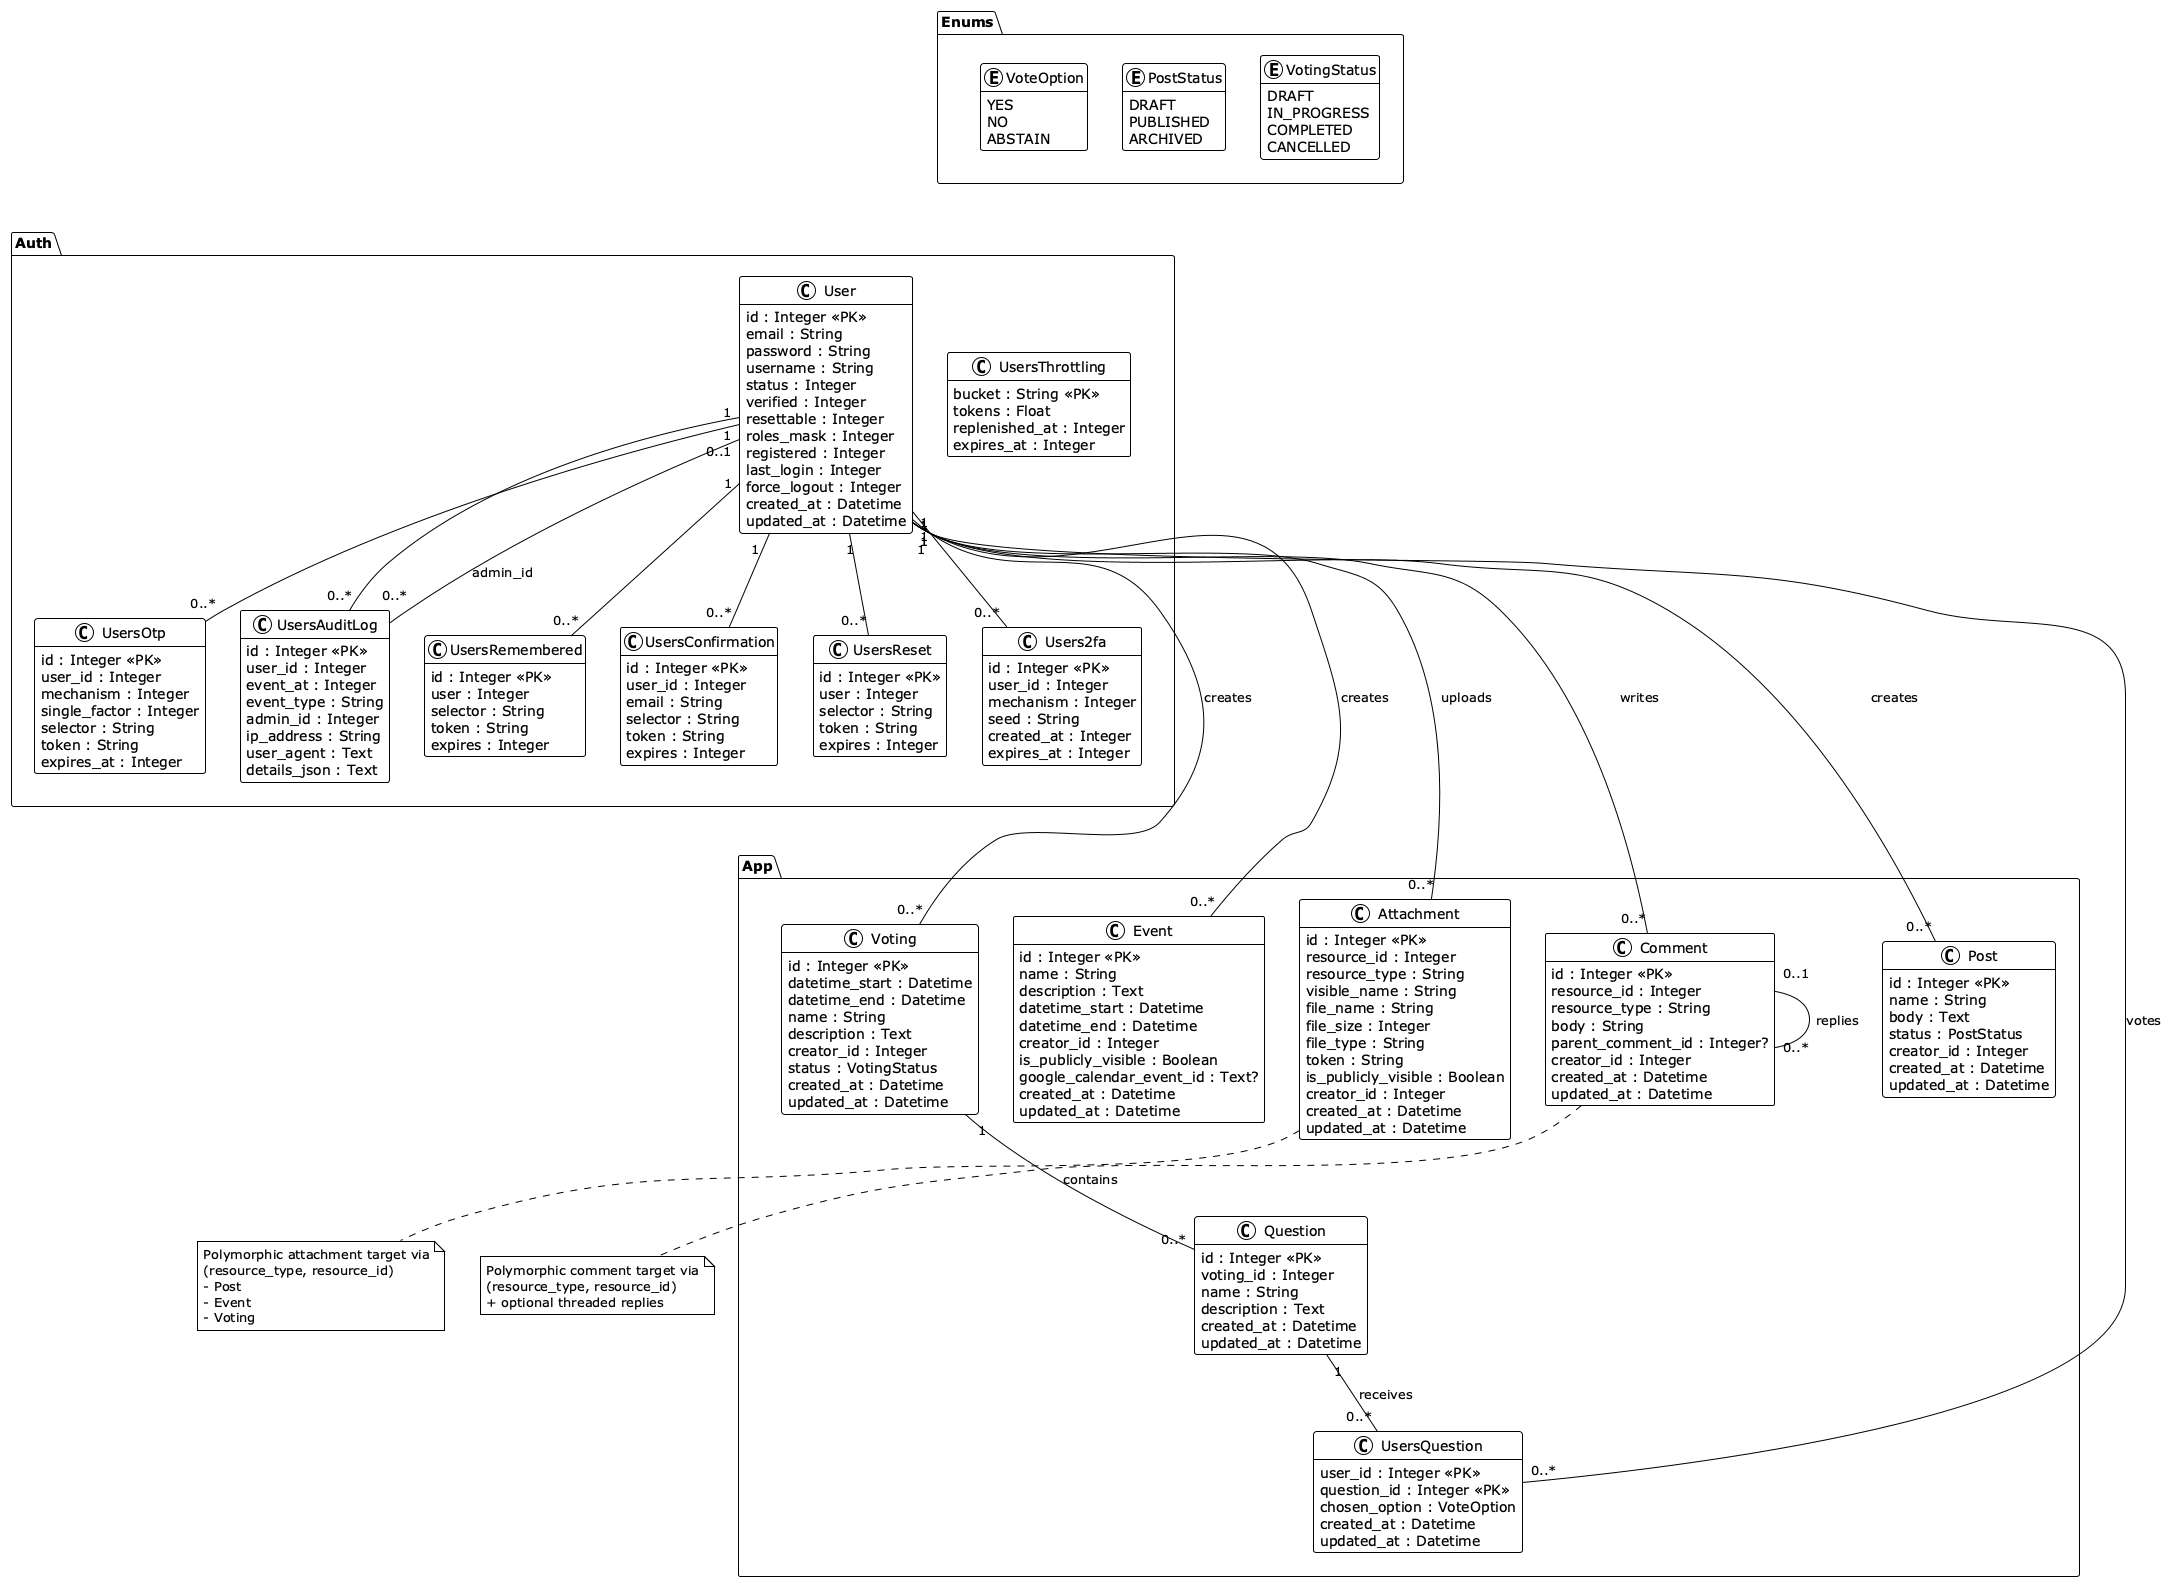

The diagram above was rendered by PlantUML. Its source (embedded in the PNG):
@startuml "Database Schema"
!theme plain
hide empty members
top to bottom direction

package "Enums" as EnumsSection {
  enum VoteOption {
    YES
    NO
    ABSTAIN
  }

  enum PostStatus {
    DRAFT
    PUBLISHED
    ARCHIVED
  }

  enum VotingStatus {
    DRAFT
    IN_PROGRESS
    COMPLETED
    CANCELLED
  }
}

package "Auth" as AuthSection {
  class User {
    id : Integer <<PK>>
    email : String
    password : String
    username : String
    status : Integer
    verified : Integer
    resettable : Integer
    roles_mask : Integer
    registered : Integer
    last_login : Integer
    force_logout : Integer
    created_at : Datetime
    updated_at : Datetime
  }

  class Users2fa {
    id : Integer <<PK>>
    user_id : Integer
    mechanism : Integer
    seed : String
    created_at : Integer
    expires_at : Integer
  }

  class UsersAuditLog {
    id : Integer <<PK>>
    user_id : Integer
    event_at : Integer
    event_type : String
    admin_id : Integer
    ip_address : String
    user_agent : Text
    details_json : Text
  }

  class UsersConfirmation {
    id : Integer <<PK>>
    user_id : Integer
    email : String
    selector : String
    token : String
    expires : Integer
  }

  class UsersOtp {
    id : Integer <<PK>>
    user_id : Integer
    mechanism : Integer
    single_factor : Integer
    selector : String
    token : String
    expires_at : Integer
  }

  class UsersRemembered {
    id : Integer <<PK>>
    user : Integer
    selector : String
    token : String
    expires : Integer
  }

  class UsersReset {
    id : Integer <<PK>>
    user : Integer
    selector : String
    token : String
    expires : Integer
  }

  class UsersThrottling {
    bucket : String <<PK>>
    tokens : Float
    replenished_at : Integer
    expires_at : Integer
  }
}

package "App" as AppSection {
  class Post {
    id : Integer <<PK>>
    name : String
    body : Text
    status : PostStatus
    creator_id : Integer
    created_at : Datetime
    updated_at : Datetime
  }

  class Voting {
    id : Integer <<PK>>
    datetime_start : Datetime
    datetime_end : Datetime
    name : String
    description : Text
    creator_id : Integer
    status : VotingStatus
    created_at : Datetime
    updated_at : Datetime
  }

  class Question {
    id : Integer <<PK>>
    voting_id : Integer
    name : String
    description : Text
    created_at : Datetime
    updated_at : Datetime
  }

  class UsersQuestion {
    user_id : Integer <<PK>>
    question_id : Integer <<PK>>
    chosen_option : VoteOption
    created_at : Datetime
    updated_at : Datetime
  }

  class Event {
    id : Integer <<PK>>
    name : String
    description : Text
    datetime_start : Datetime
    datetime_end : Datetime
    creator_id : Integer
    is_publicly_visible : Boolean
    google_calendar_event_id : Text?
    created_at : Datetime
    updated_at : Datetime
  }

  class Attachment {
    id : Integer <<PK>>
    resource_id : Integer
    resource_type : String
    visible_name : String
    file_name : String
    file_size : Integer
    file_type : String
    token : String
    is_publicly_visible : Boolean
    creator_id : Integer
    created_at : Datetime
    updated_at : Datetime
  }

  class Comment {
    id : Integer <<PK>>
    resource_id : Integer
    resource_type : String
    body : String
    parent_comment_id : Integer?
    creator_id : Integer
    created_at : Datetime
    updated_at : Datetime
  }
}

EnumsSection -[hidden]down-> AuthSection
AuthSection -[hidden]down-> AppSection
VoteOption -[hidden]down-> User
User -[hidden]down-> Voting
Users2fa -[hidden]down-> Voting
UsersReset -[hidden]down-> Voting
UsersConfirmation -[hidden]down-> Voting

' Relationships from schema.sql and model usage
User "1" -down- "0..*" Post : creates
User "1" -down- "0..*" Voting : creates
User "1" -down- "0..*" Event : creates
User "1" -down- "0..*" Attachment : uploads
User "1" -down- "0..*" Comment : writes
User "1" -down- "0..*" UsersQuestion : votes

User "1" -- "0..*" Users2fa
User "1" -- "0..*" UsersAuditLog
User "1" -- "0..*" UsersConfirmation
User "1" -- "0..*" UsersOtp
User "1" -- "0..*" UsersRemembered
User "1" -- "0..*" UsersReset

User "0..1" -- "0..*" UsersAuditLog : admin_id

Voting "1" -- "0..*" Question : contains
Question "1" -- "0..*" UsersQuestion : receives

Comment "0..1" -- "0..*" Comment : replies

note bottom of Attachment
  Polymorphic attachment target via
  (resource_type, resource_id)
  - Post
  - Event
  - Voting
end note

note bottom of Comment
  Polymorphic comment target via
  (resource_type, resource_id)
  + optional threaded replies
end note

@enduml